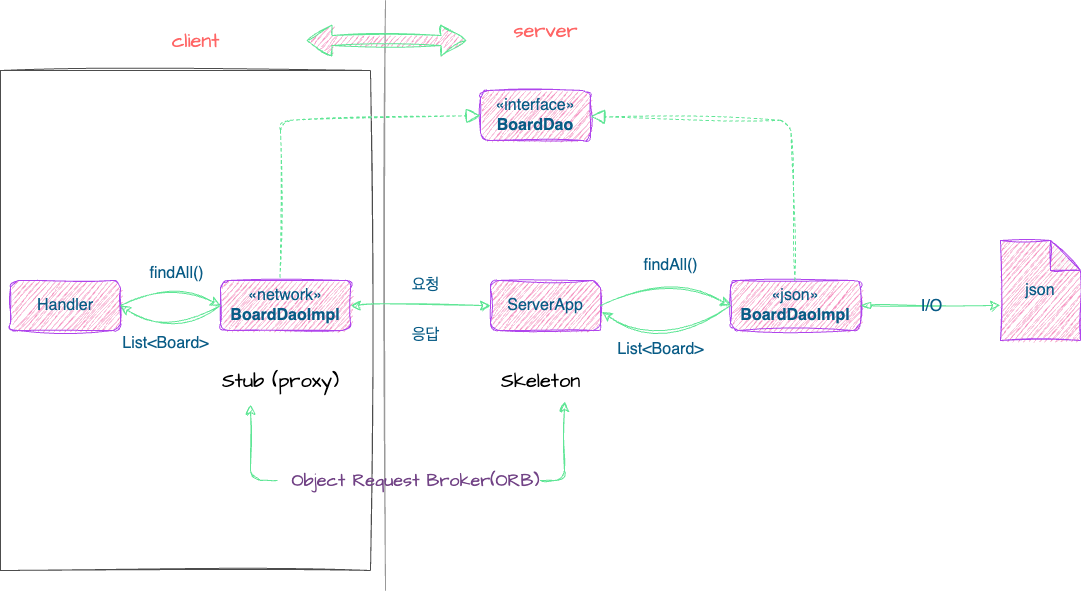

The diagram above was exported from draw.io. Its source (the exported page's mxGraphModel, read from the mxfile embedded in the PNG):
<mxGraphModel dx="1314" dy="824" grid="1" gridSize="10" guides="1" tooltips="1" connect="1" arrows="1" fold="1" page="1" pageScale="1" pageWidth="827" pageHeight="1169" math="0" shadow="0">
  <root>
    <mxCell id="WIyWlLk6GJQsqaUBKTNV-0" />
    <mxCell id="WIyWlLk6GJQsqaUBKTNV-1" parent="WIyWlLk6GJQsqaUBKTNV-0" />
    <mxCell id="N87EZIA2UUrKZLPaYQcz-37" value="" style="rounded=0;whiteSpace=wrap;html=1;sketch=1;hachureGap=4;jiggle=2;curveFitting=1;fontFamily=Architects Daughter;fontSource=https%3A%2F%2Ffonts.googleapis.com%2Fcss%3Ffamily%3DArchitects%2BDaughter;fontSize=20;opacity=70;glass=1;fillColor=none;shadow=0;" vertex="1" parent="WIyWlLk6GJQsqaUBKTNV-1">
      <mxGeometry x="100" y="110" width="370" height="500" as="geometry" />
    </mxCell>
    <mxCell id="N87EZIA2UUrKZLPaYQcz-32" value="" style="line;strokeWidth=1;direction=south;html=1;sketch=1;hachureGap=4;jiggle=2;curveFitting=1;strokeColor=#808080;fontFamily=Architects Daughter;fontSource=https%3A%2F%2Ffonts.googleapis.com%2Fcss%3Ffamily%3DArchitects%2BDaughter;fontSize=20;fontColor=#095C86;fillColor=#F694C1;opacity=80;" vertex="1" parent="WIyWlLk6GJQsqaUBKTNV-1">
      <mxGeometry x="480" y="40" width="10" height="590" as="geometry" />
    </mxCell>
    <mxCell id="N87EZIA2UUrKZLPaYQcz-1" value="Handler" style="html=1;whiteSpace=wrap;fontSize=16;rounded=1;sketch=1;curveFitting=1;jiggle=2;labelBackgroundColor=none;fillColor=#F694C1;strokeColor=#AF45ED;fontColor=#095C86;" vertex="1" parent="WIyWlLk6GJQsqaUBKTNV-1">
      <mxGeometry x="110" y="320" width="110" height="50" as="geometry" />
    </mxCell>
    <mxCell id="N87EZIA2UUrKZLPaYQcz-2" value="«network»&lt;br&gt;&lt;b&gt;BoardDaoImpl&lt;/b&gt;" style="html=1;whiteSpace=wrap;fontSize=16;rounded=1;sketch=1;curveFitting=1;jiggle=2;labelBackgroundColor=none;fillColor=#F694C1;strokeColor=#AF45ED;fontColor=#095C86;" vertex="1" parent="WIyWlLk6GJQsqaUBKTNV-1">
      <mxGeometry x="320" y="320" width="130" height="50" as="geometry" />
    </mxCell>
    <mxCell id="N87EZIA2UUrKZLPaYQcz-3" value="«json»&lt;br&gt;&lt;b&gt;BoardDaoImpl&lt;/b&gt;" style="html=1;whiteSpace=wrap;fontSize=16;rounded=1;sketch=1;curveFitting=1;jiggle=2;labelBackgroundColor=none;fillColor=#F694C1;strokeColor=#AF45ED;fontColor=#095C86;" vertex="1" parent="WIyWlLk6GJQsqaUBKTNV-1">
      <mxGeometry x="830" y="320" width="130" height="50" as="geometry" />
    </mxCell>
    <mxCell id="N87EZIA2UUrKZLPaYQcz-4" value="ServerApp" style="html=1;whiteSpace=wrap;fontSize=16;rounded=1;sketch=1;curveFitting=1;jiggle=2;labelBackgroundColor=none;fillColor=#F694C1;strokeColor=#AF45ED;fontColor=#095C86;" vertex="1" parent="WIyWlLk6GJQsqaUBKTNV-1">
      <mxGeometry x="590" y="320" width="110" height="50" as="geometry" />
    </mxCell>
    <mxCell id="N87EZIA2UUrKZLPaYQcz-5" value="«interface»&lt;br&gt;&lt;b&gt;BoardDao&lt;/b&gt;" style="html=1;whiteSpace=wrap;fontSize=16;rounded=1;sketch=1;curveFitting=1;jiggle=2;labelBackgroundColor=none;fillColor=#F694C1;strokeColor=#AF45ED;fontColor=#095C86;" vertex="1" parent="WIyWlLk6GJQsqaUBKTNV-1">
      <mxGeometry x="580" y="130" width="110" height="50" as="geometry" />
    </mxCell>
    <mxCell id="N87EZIA2UUrKZLPaYQcz-7" value="" style="endArrow=block;dashed=1;endFill=0;endSize=12;html=1;rounded=1;fontSize=12;curved=0;exitX=0.458;exitY=-0.062;exitDx=0;exitDy=0;exitPerimeter=0;entryX=0;entryY=0.5;entryDx=0;entryDy=0;sketch=1;curveFitting=1;jiggle=2;labelBackgroundColor=none;strokeColor=#60E696;fontColor=default;" edge="1" parent="WIyWlLk6GJQsqaUBKTNV-1" target="N87EZIA2UUrKZLPaYQcz-5">
      <mxGeometry width="160" relative="1" as="geometry">
        <mxPoint x="379.53999999999996" y="316.89999999999986" as="sourcePoint" />
        <mxPoint x="580" y="151" as="targetPoint" />
        <Array as="points">
          <mxPoint x="380" y="160" />
        </Array>
      </mxGeometry>
    </mxCell>
    <mxCell id="N87EZIA2UUrKZLPaYQcz-8" value="" style="endArrow=block;dashed=1;endFill=0;endSize=12;html=1;rounded=1;fontSize=12;curved=0;sketch=1;curveFitting=1;jiggle=2;labelBackgroundColor=none;strokeColor=#60E696;fontColor=default;" edge="1" parent="WIyWlLk6GJQsqaUBKTNV-1" source="N87EZIA2UUrKZLPaYQcz-3" target="N87EZIA2UUrKZLPaYQcz-5">
      <mxGeometry width="160" relative="1" as="geometry">
        <mxPoint x="690.172151423463" y="335.0145244360265" as="sourcePoint" />
        <mxPoint x="580.1621514234628" y="198.01452443602648" as="targetPoint" />
        <Array as="points">
          <mxPoint x="890" y="160" />
        </Array>
      </mxGeometry>
    </mxCell>
    <mxCell id="N87EZIA2UUrKZLPaYQcz-9" value="json" style="shape=note;whiteSpace=wrap;html=1;backgroundOutline=1;darkOpacity=0.05;fontSize=16;rounded=1;sketch=1;curveFitting=1;jiggle=2;labelBackgroundColor=none;fillColor=#F694C1;strokeColor=#AF45ED;fontColor=#095C86;" vertex="1" parent="WIyWlLk6GJQsqaUBKTNV-1">
      <mxGeometry x="1100" y="280" width="80" height="100" as="geometry" />
    </mxCell>
    <mxCell id="N87EZIA2UUrKZLPaYQcz-10" value="" style="endArrow=classic;html=1;rounded=0;fontSize=12;startSize=8;endSize=8;curved=1;exitX=1;exitY=0.5;exitDx=0;exitDy=0;entryX=0;entryY=0.5;entryDx=0;entryDy=0;sketch=1;curveFitting=1;jiggle=2;labelBackgroundColor=none;strokeColor=#60E696;fontColor=default;" edge="1" parent="WIyWlLk6GJQsqaUBKTNV-1" source="N87EZIA2UUrKZLPaYQcz-1" target="N87EZIA2UUrKZLPaYQcz-2">
      <mxGeometry width="50" height="50" relative="1" as="geometry">
        <mxPoint x="249" y="380" as="sourcePoint" />
        <mxPoint x="299" y="330" as="targetPoint" />
        <Array as="points">
          <mxPoint x="270" y="320" />
        </Array>
      </mxGeometry>
    </mxCell>
    <mxCell id="N87EZIA2UUrKZLPaYQcz-11" value="findAll()" style="edgeLabel;html=1;align=center;verticalAlign=middle;resizable=0;points=[];fontSize=16;sketch=1;curveFitting=1;jiggle=2;labelBackgroundColor=none;fontColor=#095C86;" vertex="1" connectable="0" parent="N87EZIA2UUrKZLPaYQcz-10">
      <mxGeometry relative="1" as="geometry">
        <mxPoint x="5" y="-8" as="offset" />
      </mxGeometry>
    </mxCell>
    <mxCell id="N87EZIA2UUrKZLPaYQcz-14" value="" style="endArrow=classic;html=1;rounded=0;fontSize=12;startSize=8;endSize=8;curved=1;entryX=0;entryY=0.5;entryDx=0;entryDy=0;exitX=1;exitY=0.5;exitDx=0;exitDy=0;startArrow=blockThin;startFill=1;sketch=1;curveFitting=1;jiggle=2;labelBackgroundColor=none;strokeColor=#60E696;fontColor=default;" edge="1" parent="WIyWlLk6GJQsqaUBKTNV-1" source="N87EZIA2UUrKZLPaYQcz-3">
      <mxGeometry width="50" height="50" relative="1" as="geometry">
        <mxPoint x="970" y="345" as="sourcePoint" />
        <mxPoint x="1100" y="345" as="targetPoint" />
      </mxGeometry>
    </mxCell>
    <mxCell id="N87EZIA2UUrKZLPaYQcz-15" value="I/O" style="edgeLabel;html=1;align=center;verticalAlign=middle;resizable=0;points=[];fontSize=16;sketch=1;curveFitting=1;jiggle=2;labelBackgroundColor=none;fontColor=#095C86;" vertex="1" connectable="0" parent="N87EZIA2UUrKZLPaYQcz-14">
      <mxGeometry relative="1" as="geometry">
        <mxPoint as="offset" />
      </mxGeometry>
    </mxCell>
    <mxCell id="N87EZIA2UUrKZLPaYQcz-16" value="" style="endArrow=classic;html=1;rounded=0;fontSize=12;startSize=8;endSize=8;curved=1;exitX=0;exitY=0.5;exitDx=0;exitDy=0;entryX=1;entryY=0.5;entryDx=0;entryDy=0;sketch=1;curveFitting=1;jiggle=2;labelBackgroundColor=none;strokeColor=#60E696;fontColor=default;" edge="1" parent="WIyWlLk6GJQsqaUBKTNV-1" source="N87EZIA2UUrKZLPaYQcz-2" target="N87EZIA2UUrKZLPaYQcz-1">
      <mxGeometry width="50" height="50" relative="1" as="geometry">
        <mxPoint x="318" y="357" as="sourcePoint" />
        <mxPoint x="218" y="357" as="targetPoint" />
        <Array as="points">
          <mxPoint x="270" y="380" />
        </Array>
      </mxGeometry>
    </mxCell>
    <mxCell id="N87EZIA2UUrKZLPaYQcz-17" value="List&amp;lt;Board&amp;gt;" style="edgeLabel;html=1;align=center;verticalAlign=middle;resizable=0;points=[];fontSize=16;sketch=1;curveFitting=1;jiggle=2;labelBackgroundColor=none;fontColor=#095C86;" vertex="1" connectable="0" parent="N87EZIA2UUrKZLPaYQcz-16">
      <mxGeometry relative="1" as="geometry">
        <mxPoint x="-6" y="2" as="offset" />
      </mxGeometry>
    </mxCell>
    <mxCell id="N87EZIA2UUrKZLPaYQcz-18" value="" style="endArrow=classic;html=1;rounded=0;fontSize=12;startSize=8;endSize=8;curved=1;exitX=1;exitY=0.5;exitDx=0;exitDy=0;entryX=0;entryY=0.5;entryDx=0;entryDy=0;sketch=1;curveFitting=1;jiggle=2;labelBackgroundColor=none;strokeColor=#60E696;fontColor=default;" edge="1" parent="WIyWlLk6GJQsqaUBKTNV-1" source="N87EZIA2UUrKZLPaYQcz-4" target="N87EZIA2UUrKZLPaYQcz-3">
      <mxGeometry width="50" height="50" relative="1" as="geometry">
        <mxPoint x="708" y="335" as="sourcePoint" />
        <mxPoint x="810" y="335" as="targetPoint" />
        <Array as="points">
          <mxPoint x="760" y="310" />
        </Array>
      </mxGeometry>
    </mxCell>
    <mxCell id="N87EZIA2UUrKZLPaYQcz-19" value="findAll()" style="edgeLabel;html=1;align=center;verticalAlign=middle;resizable=0;points=[];fontSize=16;sketch=1;curveFitting=1;jiggle=2;labelBackgroundColor=none;fontColor=#095C86;" vertex="1" connectable="0" parent="N87EZIA2UUrKZLPaYQcz-18">
      <mxGeometry relative="1" as="geometry">
        <mxPoint x="5" y="-8" as="offset" />
      </mxGeometry>
    </mxCell>
    <mxCell id="N87EZIA2UUrKZLPaYQcz-20" value="" style="endArrow=classic;html=1;rounded=0;fontSize=12;startSize=8;endSize=8;curved=1;exitX=0;exitY=0.5;exitDx=0;exitDy=0;entryX=1.012;entryY=0.629;entryDx=0;entryDy=0;entryPerimeter=0;sketch=1;curveFitting=1;jiggle=2;labelBackgroundColor=none;strokeColor=#60E696;fontColor=default;" edge="1" parent="WIyWlLk6GJQsqaUBKTNV-1" source="N87EZIA2UUrKZLPaYQcz-3" target="N87EZIA2UUrKZLPaYQcz-4">
      <mxGeometry width="50" height="50" relative="1" as="geometry">
        <mxPoint x="810" y="355" as="sourcePoint" />
        <mxPoint x="708" y="355" as="targetPoint" />
        <Array as="points">
          <mxPoint x="760" y="390" />
        </Array>
      </mxGeometry>
    </mxCell>
    <mxCell id="N87EZIA2UUrKZLPaYQcz-21" value="List&amp;lt;Board&amp;gt;" style="edgeLabel;html=1;align=center;verticalAlign=middle;resizable=0;points=[];fontSize=16;sketch=1;curveFitting=1;jiggle=2;labelBackgroundColor=none;fontColor=#095C86;" vertex="1" connectable="0" parent="N87EZIA2UUrKZLPaYQcz-20">
      <mxGeometry relative="1" as="geometry">
        <mxPoint x="-6" y="2" as="offset" />
      </mxGeometry>
    </mxCell>
    <mxCell id="N87EZIA2UUrKZLPaYQcz-22" value="" style="endArrow=classic;startArrow=classic;html=1;rounded=0;fontSize=12;startSize=8;endSize=8;curved=1;exitX=1;exitY=0.5;exitDx=0;exitDy=0;entryX=0;entryY=0.5;entryDx=0;entryDy=0;sketch=1;curveFitting=1;jiggle=2;labelBackgroundColor=none;strokeColor=#60E696;fontColor=default;" edge="1" parent="WIyWlLk6GJQsqaUBKTNV-1" source="N87EZIA2UUrKZLPaYQcz-2" target="N87EZIA2UUrKZLPaYQcz-4">
      <mxGeometry width="50" height="50" relative="1" as="geometry">
        <mxPoint x="501" y="370" as="sourcePoint" />
        <mxPoint x="551" y="320" as="targetPoint" />
      </mxGeometry>
    </mxCell>
    <mxCell id="N87EZIA2UUrKZLPaYQcz-23" value="요청" style="text;html=1;align=center;verticalAlign=middle;resizable=0;points=[];autosize=1;strokeColor=none;fillColor=none;fontSize=16;sketch=1;curveFitting=1;jiggle=2;labelBackgroundColor=none;fontColor=#095C86;" vertex="1" parent="WIyWlLk6GJQsqaUBKTNV-1">
      <mxGeometry x="500" y="310" width="50" height="30" as="geometry" />
    </mxCell>
    <mxCell id="N87EZIA2UUrKZLPaYQcz-24" value="응답" style="text;html=1;align=center;verticalAlign=middle;resizable=0;points=[];autosize=1;strokeColor=none;fillColor=none;fontSize=16;sketch=1;curveFitting=1;jiggle=2;labelBackgroundColor=none;fontColor=#095C86;" vertex="1" parent="WIyWlLk6GJQsqaUBKTNV-1">
      <mxGeometry x="500" y="360" width="50" height="30" as="geometry" />
    </mxCell>
    <mxCell id="N87EZIA2UUrKZLPaYQcz-25" value="Stub (proxy)" style="text;html=1;align=center;verticalAlign=middle;resizable=0;points=[];autosize=1;fontSize=20;fontFamily=Architects Daughter;" vertex="1" parent="WIyWlLk6GJQsqaUBKTNV-1">
      <mxGeometry x="310" y="400" width="140" height="40" as="geometry" />
    </mxCell>
    <mxCell id="N87EZIA2UUrKZLPaYQcz-26" value="Skeleton" style="text;html=1;align=center;verticalAlign=middle;resizable=0;points=[];autosize=1;fontSize=20;fontFamily=Architects Daughter;" vertex="1" parent="WIyWlLk6GJQsqaUBKTNV-1">
      <mxGeometry x="590" y="400" width="100" height="40" as="geometry" />
    </mxCell>
    <mxCell id="N87EZIA2UUrKZLPaYQcz-27" value="Object Request Broker(ORB)" style="text;html=1;align=center;verticalAlign=middle;resizable=0;points=[];autosize=1;strokeColor=none;fillColor=none;fontSize=18;fontFamily=Architects Daughter;fontColor=#724386;" vertex="1" parent="WIyWlLk6GJQsqaUBKTNV-1">
      <mxGeometry x="380" y="500" width="270" height="40" as="geometry" />
    </mxCell>
    <mxCell id="N87EZIA2UUrKZLPaYQcz-30" value="" style="edgeStyle=segmentEdgeStyle;endArrow=classic;html=1;curved=0;rounded=1;endSize=8;startSize=8;sketch=1;hachureGap=4;jiggle=2;curveFitting=1;strokeColor=#60E696;fontFamily=Architects Daughter;fontSource=https%3A%2F%2Ffonts.googleapis.com%2Fcss%3Ffamily%3DArchitects%2BDaughter;fontSize=16;fontColor=#095C86;fillColor=#F694C1;entryX=0.74;entryY=1.025;entryDx=0;entryDy=0;entryPerimeter=0;" edge="1" parent="WIyWlLk6GJQsqaUBKTNV-1" target="N87EZIA2UUrKZLPaYQcz-26">
      <mxGeometry width="50" height="50" relative="1" as="geometry">
        <mxPoint x="640" y="520" as="sourcePoint" />
        <mxPoint x="690" y="470" as="targetPoint" />
      </mxGeometry>
    </mxCell>
    <mxCell id="N87EZIA2UUrKZLPaYQcz-31" value="" style="edgeStyle=segmentEdgeStyle;endArrow=classic;html=1;curved=0;rounded=1;endSize=8;startSize=8;sketch=1;hachureGap=4;jiggle=2;curveFitting=1;strokeColor=#60E696;fontFamily=Architects Daughter;fontSource=https%3A%2F%2Ffonts.googleapis.com%2Fcss%3Ffamily%3DArchitects%2BDaughter;fontSize=16;fontColor=#095C86;fillColor=#F694C1;entryX=0.74;entryY=1.025;entryDx=0;entryDy=0;entryPerimeter=0;" edge="1" parent="WIyWlLk6GJQsqaUBKTNV-1">
      <mxGeometry width="50" height="50" relative="1" as="geometry">
        <mxPoint x="377" y="520" as="sourcePoint" />
        <mxPoint x="350" y="444" as="targetPoint" />
      </mxGeometry>
    </mxCell>
    <mxCell id="N87EZIA2UUrKZLPaYQcz-33" value="" style="shape=flexArrow;endArrow=classic;startArrow=classic;html=1;rounded=0;sketch=1;hachureGap=4;jiggle=2;curveFitting=1;strokeColor=#60E696;fontFamily=Architects Daughter;fontSource=https%3A%2F%2Ffonts.googleapis.com%2Fcss%3Ffamily%3DArchitects%2BDaughter;fontSize=16;fontColor=#095C86;startSize=8;endSize=8;fillColor=#F694C1;curved=1;" edge="1" parent="WIyWlLk6GJQsqaUBKTNV-1">
      <mxGeometry width="100" height="100" relative="1" as="geometry">
        <mxPoint x="406" y="80" as="sourcePoint" />
        <mxPoint x="566" y="80" as="targetPoint" />
      </mxGeometry>
    </mxCell>
    <mxCell id="N87EZIA2UUrKZLPaYQcz-34" value="client" style="text;html=1;align=center;verticalAlign=middle;resizable=0;points=[];autosize=1;strokeColor=none;fillColor=none;fontSize=20;fontFamily=Architects Daughter;fontColor=#FF6666;fontSource=https%3A%2F%2Ffonts.googleapis.com%2Fcss%3Ffamily%3DArchitects%2BDaughter;" vertex="1" parent="WIyWlLk6GJQsqaUBKTNV-1">
      <mxGeometry x="260" y="60" width="70" height="40" as="geometry" />
    </mxCell>
    <mxCell id="N87EZIA2UUrKZLPaYQcz-35" value="server" style="text;html=1;align=center;verticalAlign=middle;resizable=0;points=[];autosize=1;strokeColor=none;fillColor=none;fontSize=20;fontFamily=Architects Daughter;fontColor=#FF6666;" vertex="1" parent="WIyWlLk6GJQsqaUBKTNV-1">
      <mxGeometry x="600" y="50" width="90" height="40" as="geometry" />
    </mxCell>
  </root>
</mxGraphModel>